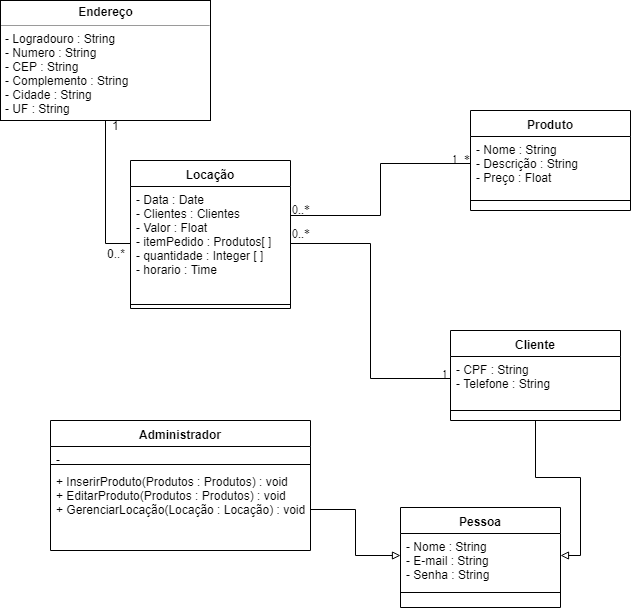

The diagram above was exported from draw.io. Its source (the exported page's mxGraphModel, read from the mxfile embedded in the PNG):
<mxGraphModel dx="1422" dy="747" grid="1" gridSize="10" guides="1" tooltips="1" connect="1" arrows="1" fold="1" page="1" pageScale="1" pageWidth="827" pageHeight="1169" math="0" shadow="0">
  <root>
    <mxCell id="0" />
    <mxCell id="1" parent="0" />
    <mxCell id="A8qd5ihM5803a717c_le-63" style="edgeStyle=orthogonalEdgeStyle;rounded=0;orthogonalLoop=1;jettySize=auto;html=1;endArrow=block;endFill=0;" parent="1" source="A8qd5ihM5803a717c_le-30" target="A8qd5ihM5803a717c_le-36" edge="1">
      <mxGeometry relative="1" as="geometry" />
    </mxCell>
    <mxCell id="A8qd5ihM5803a717c_le-30" value="Cliente" style="swimlane;fontStyle=1;align=center;verticalAlign=top;childLayout=stackLayout;horizontal=1;startSize=26;horizontalStack=0;resizeParent=1;resizeParentMax=0;resizeLast=0;collapsible=1;marginBottom=0;fontFamily=Helvetica;" parent="1" vertex="1">
      <mxGeometry x="470" y="350" width="170" height="90" as="geometry" />
    </mxCell>
    <mxCell id="A8qd5ihM5803a717c_le-31" value="- CPF : String&#10;- Telefone : String&#10;&#10;&#10;" style="text;strokeColor=none;fillColor=none;align=left;verticalAlign=top;spacingLeft=4;spacingRight=4;overflow=hidden;rotatable=0;points=[[0,0.5],[1,0.5]];portConstraint=eastwest;" parent="A8qd5ihM5803a717c_le-30" vertex="1">
      <mxGeometry y="26" width="170" height="44" as="geometry" />
    </mxCell>
    <mxCell id="A8qd5ihM5803a717c_le-32" value="" style="line;strokeWidth=1;fillColor=none;align=left;verticalAlign=middle;spacingTop=-1;spacingLeft=3;spacingRight=3;rotatable=0;labelPosition=right;points=[];portConstraint=eastwest;" parent="A8qd5ihM5803a717c_le-30" vertex="1">
      <mxGeometry y="70" width="170" height="20" as="geometry" />
    </mxCell>
    <mxCell id="A8qd5ihM5803a717c_le-35" value="Pessoa" style="swimlane;fontStyle=1;align=center;verticalAlign=top;childLayout=stackLayout;horizontal=1;startSize=26;horizontalStack=0;resizeParent=1;resizeParentMax=0;resizeLast=0;collapsible=1;marginBottom=0;fontFamily=Helvetica;" parent="1" vertex="1">
      <mxGeometry x="420" y="527" width="160" height="100" as="geometry" />
    </mxCell>
    <mxCell id="A8qd5ihM5803a717c_le-36" value="- Nome : String&#10;- E-mail : String&#10;- Senha : String&#10;" style="text;strokeColor=none;fillColor=none;align=left;verticalAlign=top;spacingLeft=4;spacingRight=4;overflow=hidden;rotatable=0;points=[[0,0.5],[1,0.5]];portConstraint=eastwest;" parent="A8qd5ihM5803a717c_le-35" vertex="1">
      <mxGeometry y="26" width="160" height="44" as="geometry" />
    </mxCell>
    <mxCell id="A8qd5ihM5803a717c_le-37" value="" style="line;strokeWidth=1;fillColor=none;align=left;verticalAlign=middle;spacingTop=-1;spacingLeft=3;spacingRight=3;rotatable=0;labelPosition=right;points=[];portConstraint=eastwest;" parent="A8qd5ihM5803a717c_le-35" vertex="1">
      <mxGeometry y="70" width="160" height="30" as="geometry" />
    </mxCell>
    <mxCell id="A8qd5ihM5803a717c_le-39" value="Administrador&#10;&#10;" style="swimlane;fontStyle=1;align=center;verticalAlign=top;childLayout=stackLayout;horizontal=1;startSize=26;horizontalStack=0;resizeParent=1;resizeParentMax=0;resizeLast=0;collapsible=1;marginBottom=0;fontFamily=Helvetica;" parent="1" vertex="1">
      <mxGeometry x="70" y="440" width="260" height="130" as="geometry" />
    </mxCell>
    <mxCell id="A8qd5ihM5803a717c_le-40" value="-&#10;&#10;" style="text;strokeColor=none;fillColor=none;align=left;verticalAlign=top;spacingLeft=4;spacingRight=4;overflow=hidden;rotatable=0;points=[[0,0.5],[1,0.5]];portConstraint=eastwest;" parent="A8qd5ihM5803a717c_le-39" vertex="1">
      <mxGeometry y="26" width="260" height="14" as="geometry" />
    </mxCell>
    <mxCell id="A8qd5ihM5803a717c_le-41" value="" style="line;strokeWidth=1;fillColor=none;align=left;verticalAlign=middle;spacingTop=-1;spacingLeft=3;spacingRight=3;rotatable=0;labelPosition=right;points=[];portConstraint=eastwest;" parent="A8qd5ihM5803a717c_le-39" vertex="1">
      <mxGeometry y="40" width="260" height="8" as="geometry" />
    </mxCell>
    <mxCell id="A8qd5ihM5803a717c_le-42" value="+ InserirProduto(Produtos : Produtos) : void&#10;+ EditarProduto(Produtos : Produtos) : void&#10;+ GerenciarLocação(Locação : Locação) : void&#10;&#10;" style="text;strokeColor=none;fillColor=none;align=left;verticalAlign=top;spacingLeft=4;spacingRight=4;overflow=hidden;rotatable=0;points=[[0,0.5],[1,0.5]];portConstraint=eastwest;" parent="A8qd5ihM5803a717c_le-39" vertex="1">
      <mxGeometry y="48" width="260" height="82" as="geometry" />
    </mxCell>
    <mxCell id="A8qd5ihM5803a717c_le-43" value="Locação" style="swimlane;fontStyle=1;align=center;verticalAlign=top;childLayout=stackLayout;horizontal=1;startSize=26;horizontalStack=0;resizeParent=1;resizeParentMax=0;resizeLast=0;collapsible=1;marginBottom=0;fontFamily=Helvetica;" parent="1" vertex="1">
      <mxGeometry x="150" y="180" width="160" height="148" as="geometry" />
    </mxCell>
    <mxCell id="A8qd5ihM5803a717c_le-44" value="- Data : Date&#10;- Clientes : Clientes&#10;- Valor : Float&#10;- itemPedido : Produtos[ ]&#10;- quantidade : Integer [ ]&#10;- horario : Time&#10;" style="text;strokeColor=none;fillColor=none;align=left;verticalAlign=top;spacingLeft=4;spacingRight=4;overflow=hidden;rotatable=0;points=[[0,0.5],[1,0.5]];portConstraint=eastwest;" parent="A8qd5ihM5803a717c_le-43" vertex="1">
      <mxGeometry y="26" width="160" height="114" as="geometry" />
    </mxCell>
    <mxCell id="A8qd5ihM5803a717c_le-45" value="" style="line;strokeWidth=1;fillColor=none;align=left;verticalAlign=middle;spacingTop=-1;spacingLeft=3;spacingRight=3;rotatable=0;labelPosition=right;points=[];portConstraint=eastwest;" parent="A8qd5ihM5803a717c_le-43" vertex="1">
      <mxGeometry y="140" width="160" height="8" as="geometry" />
    </mxCell>
    <mxCell id="A8qd5ihM5803a717c_le-47" value="Produto&#10;&#10;" style="swimlane;fontStyle=1;align=center;verticalAlign=top;childLayout=stackLayout;horizontal=1;startSize=26;horizontalStack=0;resizeParent=1;resizeParentMax=0;resizeLast=0;collapsible=1;marginBottom=0;fontFamily=Helvetica;" parent="1" vertex="1">
      <mxGeometry x="490" y="130" width="160" height="100" as="geometry" />
    </mxCell>
    <mxCell id="A8qd5ihM5803a717c_le-48" value="- Nome : String&#10;- Descrição : String&#10;- Preço : Float&#10;" style="text;strokeColor=none;fillColor=none;align=left;verticalAlign=top;spacingLeft=4;spacingRight=4;overflow=hidden;rotatable=0;points=[[0,0.5],[1,0.5]];portConstraint=eastwest;" parent="A8qd5ihM5803a717c_le-47" vertex="1">
      <mxGeometry y="26" width="160" height="54" as="geometry" />
    </mxCell>
    <mxCell id="A8qd5ihM5803a717c_le-49" value="" style="line;strokeWidth=1;fillColor=none;align=left;verticalAlign=middle;spacingTop=-1;spacingLeft=3;spacingRight=3;rotatable=0;labelPosition=right;points=[];portConstraint=eastwest;" parent="A8qd5ihM5803a717c_le-47" vertex="1">
      <mxGeometry y="80" width="160" height="20" as="geometry" />
    </mxCell>
    <mxCell id="A8qd5ihM5803a717c_le-55" style="edgeStyle=orthogonalEdgeStyle;rounded=0;orthogonalLoop=1;jettySize=auto;html=1;entryX=0;entryY=0.5;entryDx=0;entryDy=0;endArrow=none;endFill=0;" parent="1" source="A8qd5ihM5803a717c_le-44" target="A8qd5ihM5803a717c_le-31" edge="1">
      <mxGeometry relative="1" as="geometry" />
    </mxCell>
    <mxCell id="A8qd5ihM5803a717c_le-62" style="edgeStyle=orthogonalEdgeStyle;rounded=0;orthogonalLoop=1;jettySize=auto;html=1;entryX=0;entryY=0.5;entryDx=0;entryDy=0;endArrow=block;endFill=0;" parent="1" source="A8qd5ihM5803a717c_le-42" target="A8qd5ihM5803a717c_le-36" edge="1">
      <mxGeometry relative="1" as="geometry" />
    </mxCell>
    <mxCell id="A8qd5ihM5803a717c_le-65" style="edgeStyle=orthogonalEdgeStyle;rounded=0;orthogonalLoop=1;jettySize=auto;html=1;endArrow=none;endFill=0;fontFamily=Times New Roman;" parent="1" source="A8qd5ihM5803a717c_le-48" target="A8qd5ihM5803a717c_le-44" edge="1">
      <mxGeometry relative="1" as="geometry">
        <Array as="points">
          <mxPoint x="400" y="183" />
          <mxPoint x="400" y="235" />
        </Array>
      </mxGeometry>
    </mxCell>
    <mxCell id="A8qd5ihM5803a717c_le-69" value="0..*" style="text;html=1;resizable=0;points=[];autosize=1;align=left;verticalAlign=top;spacingTop=-4;fontFamily=Times New Roman;" parent="1" vertex="1">
      <mxGeometry x="310" y="220" width="30" height="20" as="geometry" />
    </mxCell>
    <mxCell id="A8qd5ihM5803a717c_le-70" value="0..*" style="text;html=1;resizable=0;points=[];autosize=1;align=left;verticalAlign=top;spacingTop=-4;fontFamily=Times New Roman;" parent="1" vertex="1">
      <mxGeometry x="310" y="244" width="30" height="20" as="geometry" />
    </mxCell>
    <mxCell id="A8qd5ihM5803a717c_le-71" value="1" style="text;html=1;resizable=0;points=[];autosize=1;align=left;verticalAlign=top;spacingTop=-4;fontFamily=Times New Roman;" parent="1" vertex="1">
      <mxGeometry x="460" y="385" width="20" height="20" as="geometry" />
    </mxCell>
    <mxCell id="A8qd5ihM5803a717c_le-72" value="1..*" style="text;html=1;resizable=0;points=[];autosize=1;align=left;verticalAlign=top;spacingTop=-4;fontFamily=Times New Roman;" parent="1" vertex="1">
      <mxGeometry x="470" y="170" width="30" height="20" as="geometry" />
    </mxCell>
    <mxCell id="_IE6pbrD6IWP-V6Uof-n-8" style="edgeStyle=orthogonalEdgeStyle;rounded=0;orthogonalLoop=1;jettySize=auto;html=1;endArrow=none;endFill=0;" parent="1" source="_IE6pbrD6IWP-V6Uof-n-2" target="A8qd5ihM5803a717c_le-44" edge="1">
      <mxGeometry relative="1" as="geometry" />
    </mxCell>
    <mxCell id="_IE6pbrD6IWP-V6Uof-n-2" value="&lt;p style=&quot;margin: 0px ; margin-top: 4px ; text-align: center&quot;&gt;&lt;b&gt;Endereço&lt;/b&gt;&lt;/p&gt;&lt;hr size=&quot;1&quot;&gt;&lt;p style=&quot;margin: 0px ; margin-left: 4px&quot;&gt;&lt;/p&gt;&lt;p style=&quot;margin: 0px ; margin-left: 4px&quot;&gt;- Logradouro : String&lt;/p&gt;&lt;p style=&quot;margin: 0px ; margin-left: 4px&quot;&gt;- Numero : String&lt;/p&gt;&lt;p style=&quot;margin: 0px ; margin-left: 4px&quot;&gt;- CEP : String&lt;/p&gt;&lt;p style=&quot;margin: 0px ; margin-left: 4px&quot;&gt;- Complemento : String&lt;/p&gt;&lt;p style=&quot;margin: 0px ; margin-left: 4px&quot;&gt;- Cidade : String&lt;/p&gt;&lt;p style=&quot;margin: 0px ; margin-left: 4px&quot;&gt;- UF : String&lt;/p&gt;" style="verticalAlign=top;align=left;overflow=fill;fontSize=12;fontFamily=Helvetica;html=1;" parent="1" vertex="1">
      <mxGeometry x="20" y="20" width="210" height="120" as="geometry" />
    </mxCell>
    <mxCell id="_IE6pbrD6IWP-V6Uof-n-10" value="1" style="text;html=1;resizable=0;points=[];autosize=1;align=left;verticalAlign=top;spacingTop=-4;" parent="1" vertex="1">
      <mxGeometry x="130" y="136" width="20" height="20" as="geometry" />
    </mxCell>
    <mxCell id="_IE6pbrD6IWP-V6Uof-n-11" value="0..*" style="text;html=1;resizable=0;points=[];autosize=1;align=left;verticalAlign=top;spacingTop=-4;" parent="1" vertex="1">
      <mxGeometry x="125" y="264" width="30" height="20" as="geometry" />
    </mxCell>
  </root>
</mxGraphModel>